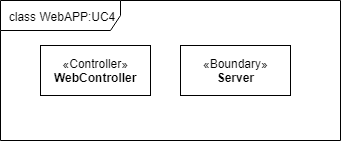

The diagram above was exported from draw.io. Its source (the exported page's mxGraphModel, read from the mxfile embedded in the PNG):
<mxGraphModel dx="1394" dy="796" grid="1" gridSize="10" guides="1" tooltips="1" connect="1" arrows="1" fold="1" page="1" pageScale="1" pageWidth="827" pageHeight="1169" math="0" shadow="0">
  <root>
    <mxCell id="0" />
    <mxCell id="1" parent="0" />
    <mxCell id="xKq-TWDHH2EppA1iXJvW-1" value="class WebAPP:UC4" style="shape=umlFrame;whiteSpace=wrap;html=1;width=120;height=30;" parent="1" vertex="1">
      <mxGeometry width="340" height="140" as="geometry" />
    </mxCell>
    <mxCell id="xKq-TWDHH2EppA1iXJvW-2" value="«Controller»&lt;br&gt;&lt;b&gt;WebController&lt;/b&gt;" style="html=1;" parent="1" vertex="1">
      <mxGeometry x="40" y="45" width="110" height="50" as="geometry" />
    </mxCell>
    <mxCell id="xKq-TWDHH2EppA1iXJvW-6" value="«Boundary»&lt;br&gt;&lt;b&gt;Server&lt;/b&gt;" style="html=1;" parent="1" vertex="1">
      <mxGeometry x="180" y="45" width="110" height="50" as="geometry" />
    </mxCell>
  </root>
</mxGraphModel>